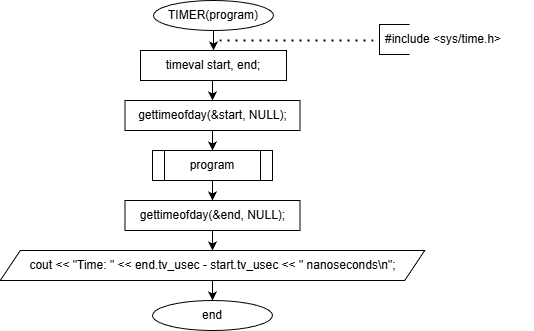

The diagram above was exported from draw.io. Its source (the exported page's mxGraphModel, read from the mxfile embedded in the PNG):
<mxGraphModel dx="826" dy="455" grid="1" gridSize="10" guides="1" tooltips="1" connect="1" arrows="1" fold="1" page="1" pageScale="1" pageWidth="827" pageHeight="1169" math="0" shadow="0">
  <root>
    <mxCell id="0" />
    <mxCell id="1" parent="0" />
    <mxCell id="tAPDfKaDBQGIMa2zX6M8-5" parent="1" style="ellipse;whiteSpace=wrap;html=1;" value="TIMER(program)" vertex="1">
      <mxGeometry height="30" width="120" x="354" y="120" as="geometry" />
    </mxCell>
    <mxCell id="tAPDfKaDBQGIMa2zX6M8-6" parent="1" style="rounded=0;whiteSpace=wrap;html=1;" value="timeval start, end;" vertex="1">
      <mxGeometry height="30" width="146" x="341" y="170" as="geometry" />
    </mxCell>
    <mxCell id="tAPDfKaDBQGIMa2zX6M8-12" edge="1" parent="1" source="tAPDfKaDBQGIMa2zX6M8-5" style="endArrow=classic;html=1;rounded=0;exitX=0.5;exitY=1;exitDx=0;exitDy=0;entryX=0.5;entryY=0;entryDx=0;entryDy=0;" target="tAPDfKaDBQGIMa2zX6M8-6" value="">
      <mxGeometry height="50" relative="1" width="50" as="geometry">
        <mxPoint x="330" y="280" as="sourcePoint" />
        <mxPoint x="380" y="230" as="targetPoint" />
      </mxGeometry>
    </mxCell>
    <mxCell id="tAPDfKaDBQGIMa2zX6M8-13" edge="1" parent="1" style="endArrow=classic;html=1;rounded=0;exitX=0.5;exitY=1;exitDx=0;exitDy=0;entryX=0.5;entryY=0;entryDx=0;entryDy=0;" value="">
      <mxGeometry height="50" relative="1" width="50" as="geometry">
        <mxPoint x="413" y="200" as="sourcePoint" />
        <mxPoint x="413" y="220" as="targetPoint" />
      </mxGeometry>
    </mxCell>
    <mxCell id="tAPDfKaDBQGIMa2zX6M8-19" edge="1" parent="1" style="endArrow=none;dashed=1;html=1;dashPattern=1 3;strokeWidth=2;rounded=0;" value="">
      <mxGeometry height="50" relative="1" width="50" as="geometry">
        <mxPoint x="420" y="160" as="sourcePoint" />
        <mxPoint x="580" y="160" as="targetPoint" />
      </mxGeometry>
    </mxCell>
    <mxCell id="tAPDfKaDBQGIMa2zX6M8-20" edge="1" parent="1" style="endArrow=none;html=1;rounded=0;" value="">
      <mxGeometry height="50" relative="1" width="50" as="geometry">
        <Array as="points">
          <mxPoint x="600" y="174" />
          <mxPoint x="580" y="174" />
          <mxPoint x="580" y="144" />
        </Array>
        <mxPoint x="610" y="174" as="sourcePoint" />
        <mxPoint x="610" y="144" as="targetPoint" />
      </mxGeometry>
    </mxCell>
    <mxCell id="tAPDfKaDBQGIMa2zX6M8-29" parent="1" style="shape=process;whiteSpace=wrap;html=1;backgroundOutline=1;" value="program" vertex="1">
      <mxGeometry height="30" width="120" x="353" y="270" as="geometry" />
    </mxCell>
    <mxCell id="tAPDfKaDBQGIMa2zX6M8-32" parent="1" style="rounded=0;whiteSpace=wrap;html=1;" value="gettimeofday(&amp;amp;start, NULL);" vertex="1">
      <mxGeometry height="30" width="175" x="325.5" y="220" as="geometry" />
    </mxCell>
    <mxCell id="tAPDfKaDBQGIMa2zX6M8-33" edge="1" parent="1" source="tAPDfKaDBQGIMa2zX6M8-32" style="endArrow=classic;html=1;rounded=0;exitX=0.5;exitY=1;exitDx=0;exitDy=0;entryX=0.5;entryY=0;entryDx=0;entryDy=0;" target="tAPDfKaDBQGIMa2zX6M8-29" value="">
      <mxGeometry height="50" relative="1" width="50" as="geometry">
        <mxPoint x="410" y="280" as="sourcePoint" />
        <mxPoint x="420" y="370" as="targetPoint" />
      </mxGeometry>
    </mxCell>
    <mxCell id="tAPDfKaDBQGIMa2zX6M8-35" parent="1" style="rounded=0;whiteSpace=wrap;html=1;" value="gettimeofday(&amp;amp;end, NULL);" vertex="1">
      <mxGeometry height="30" width="175" x="325.5" y="320" as="geometry" />
    </mxCell>
    <mxCell id="tAPDfKaDBQGIMa2zX6M8-36" edge="1" parent="1" source="tAPDfKaDBQGIMa2zX6M8-29" style="endArrow=classic;html=1;rounded=0;exitX=0.5;exitY=1;exitDx=0;exitDy=0;entryX=0.5;entryY=0;entryDx=0;entryDy=0;" target="tAPDfKaDBQGIMa2zX6M8-35" value="">
      <mxGeometry height="50" relative="1" width="50" as="geometry">
        <mxPoint x="400" y="220" as="sourcePoint" />
        <mxPoint x="450" y="170" as="targetPoint" />
      </mxGeometry>
    </mxCell>
    <mxCell id="tAPDfKaDBQGIMa2zX6M8-37" parent="1" style="shape=parallelogram;perimeter=parallelogramPerimeter;whiteSpace=wrap;html=1;fixedSize=1;" value="cout &amp;lt;&amp;lt; &quot;Time: &quot; &amp;lt;&amp;lt; end.tv_usec - start.tv_usec &amp;lt;&amp;lt; &quot; nanoseconds\n&quot;;" vertex="1">
      <mxGeometry height="30" width="424.5" x="200.75" y="370" as="geometry" />
    </mxCell>
    <mxCell id="tAPDfKaDBQGIMa2zX6M8-38" edge="1" parent="1" source="tAPDfKaDBQGIMa2zX6M8-35" style="endArrow=classic;html=1;rounded=0;exitX=0.5;exitY=1;exitDx=0;exitDy=0;entryX=0.5;entryY=0;entryDx=0;entryDy=0;" target="tAPDfKaDBQGIMa2zX6M8-37" value="">
      <mxGeometry height="50" relative="1" width="50" as="geometry">
        <mxPoint x="390" y="230" as="sourcePoint" />
        <mxPoint x="440" y="180" as="targetPoint" />
      </mxGeometry>
    </mxCell>
    <mxCell id="tAPDfKaDBQGIMa2zX6M8-39" parent="1" style="text;whiteSpace=wrap;" value="#include &lt;sys/time.h&gt;" vertex="1">
      <mxGeometry height="40" width="150" x="584" y="145" as="geometry" />
    </mxCell>
    <mxCell id="tAPDfKaDBQGIMa2zX6M8-40" parent="1" style="ellipse;whiteSpace=wrap;html=1;" value="end" vertex="1">
      <mxGeometry height="30" width="120" x="353" y="420" as="geometry" />
    </mxCell>
    <mxCell id="tAPDfKaDBQGIMa2zX6M8-41" edge="1" parent="1" source="tAPDfKaDBQGIMa2zX6M8-37" style="endArrow=classic;html=1;rounded=0;exitX=0.5;exitY=1;exitDx=0;exitDy=0;entryX=0.5;entryY=0;entryDx=0;entryDy=0;" target="tAPDfKaDBQGIMa2zX6M8-40" value="">
      <mxGeometry height="50" relative="1" width="50" as="geometry">
        <mxPoint x="420" y="400" as="sourcePoint" />
        <mxPoint x="470" y="350" as="targetPoint" />
      </mxGeometry>
    </mxCell>
  </root>
</mxGraphModel>